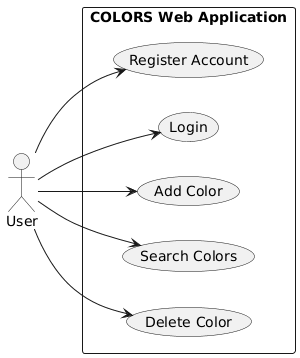

The diagram above was rendered by PlantUML. Its source (embedded in the PNG):
@startuml
left to right direction
skinparam packageStyle rectangle

actor User

rectangle "COLORS Web Application" {
  usecase "Register Account" as UC1
  usecase "Login" as UC2
  usecase "Add Color" as UC3
  usecase "Search Colors" as UC4
  usecase "Delete Color" as UC5
}

User --> UC1
User --> UC2
User --> UC3
User --> UC4
User --> UC5
@enduml